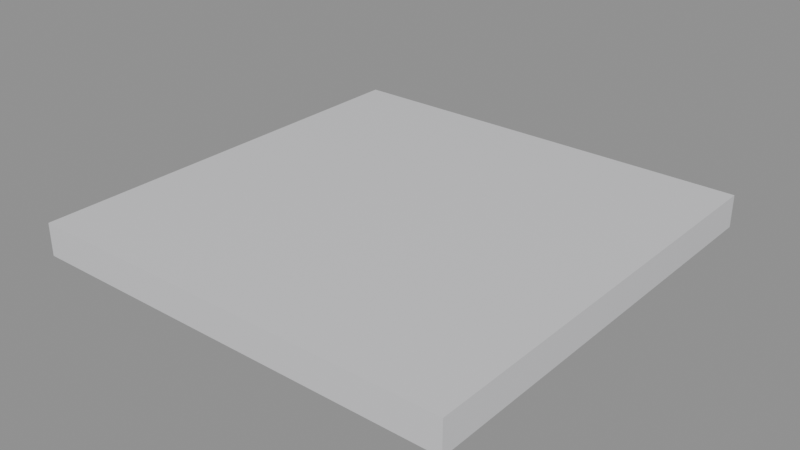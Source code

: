 # Source: Building_Modular_FloorSlab_01.blend  (saved by Blender 5.2.44; exported with 4.5.12 LTS)
import bpy
from mathutils import Matrix  # noqa: F401  (used for matrix-valued properties, if any)

bpy.ops.wm.read_factory_settings(use_empty=True)
scene = bpy.context.scene
scene.name = 'Scene'

# ---- materials (node trees are filled in below, after node groups)
mat_mat_concrete_smooth = bpy.data.materials.new('MAT_Concrete_Smooth')

# ---- material node trees
mat_mat_concrete_smooth.use_nodes = True; mat_mat_concrete_smooth.node_tree.nodes.clear()
_N = mat_mat_concrete_smooth.node_tree.nodes; _L = mat_mat_concrete_smooth.node_tree.links
n0 = _N.new('ShaderNodeBsdfPrincipled'); n0.name = 'Principled BSDF'; n0.location = (-200, 100)
n0.inputs[0].default_value = (0.72, 0.72, 0.74, 1.0)
n0.inputs[2].default_value = 0.25
n0.inputs[10].default_value = 0.005
n1 = _N.new('ShaderNodeOutputMaterial'); n1.name = 'Material Output'; n1.location = (200, 100)
_L.new(n0.outputs[0], n1.inputs[0])
n1.is_active_output = True

# ---- meshes
me_cube = bpy.data.meshes.new('Cube')
me_cube.from_pydata([(-2.0, -2.0, 0.0), (-2.0, -2.0, 0.3), (-2.0, 2.0, 0.0), (-2.0, 2.0, 0.3), (2.0, -2.0, 0.0), (2.0, -2.0, 0.3), (2.0, 2.0, 0.0), (2.0, 2.0, 0.3)], [], [(0, 1, 3, 2), (2, 3, 7, 6), (6, 7, 5, 4), (4, 5, 1, 0), (2, 6, 4, 0), (7, 3, 1, 5)])
_uv = me_cube.uv_layers.new(name='UVMap')
_uv.uv.foreach_set('vector', [0.001984, 0.001984, 0.001984, 0.001984, 0.498, 0.001984, 0.498, 0.001984, 0.498, 0.001984, 0.498, 0.001984, 0.498, 0.498, 0.498, 0.498, 0.498, 0.498, 0.498, 0.498, 0.001984, 0.498, 0.001984, 0.498, 0.001984, 0.498, 0.001984, 0.498, 0.001984, 0.001984, 0.001984, 0.001984, 0.498, 0.001984, 0.498, 0.498, 0.001984, 0.498, 0.001984, 0.001984, 0.498, 0.502, 0.498, 0.998, 0.001984, 0.998, 0.001984, 0.502])
me_cube.materials.append(mat_mat_concrete_smooth)
me_cube.update()

# ---- objects
ob_building_modular_floorslab_01 = bpy.data.objects.new('Building_Modular_FloorSlab_01', me_cube)

# ---- transforms, parenting, visibility, modifiers, constraints
ob_building_modular_floorslab_01.location = (0.0, 0.0, 0.0)

# ---- collection membership
scene.collection.objects.link(ob_building_modular_floorslab_01)

# ---- scene / render settings (as saved in the file)
scene.frame_start = 1; scene.frame_end = 250; scene.frame_set(1)
scene.render.engine = 'BLENDER_EEVEE_NEXT'
scene.render.bake_bias = 0.0
scene.render.bake_samples = 0
scene.render.compositor_device = 'GPU'
scene.eevee.use_volume_custom_range = False
scene.eevee.fast_gi_thickness_near = 0.1
scene.eevee.fast_gi_thickness_far = 0.0
scene.eevee.ray_tracing_options.screen_trace_thickness = 0.1
bpy.context.view_layer.update()

# ---- added for rendering (the .blend has no active camera and no usable light): camera, sun + grey world if the file has none
cam_auto = bpy.data.cameras.new('AutoCamera')
cam_auto.lens = 50.0
cam_auto.sensor_width = 36.0
cam_auto.clip_end = 1000.0
ob_auto_camera = bpy.data.objects.new('AutoCamera', cam_auto)
scene.collection.objects.link(ob_auto_camera)
ob_auto_camera.location = (5.24122, -6.28946, 4.34297)
ob_auto_camera.rotation_euler = (1.09748, -7.21219e-08, 0.694738)
scene.camera = ob_auto_camera
light_auto_sun = bpy.data.lights.new('AutoSun', 'SUN')
light_auto_sun.energy = 3.0
light_auto_sun.angle = 0.0523599
ob_auto_sun = bpy.data.objects.new('AutoSun', light_auto_sun)
scene.collection.objects.link(ob_auto_sun)
ob_auto_sun.rotation_euler = (0.872665, 0.174533, 0.523599)
if scene.world is None:
    world_auto = bpy.data.worlds.new('AutoWorld')
    world_auto.color = (0.3, 0.3, 0.3)
    scene.world = world_auto
bpy.context.view_layer.update()

